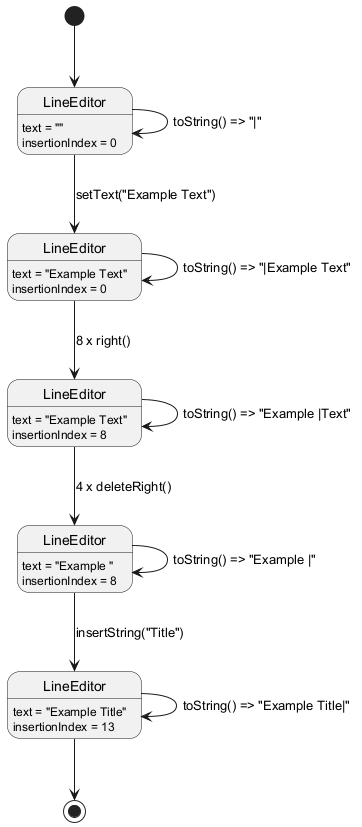

The diagram above was rendered by PlantUML. Its source (embedded in the PNG):
@startuml
state "LineEditor" as editor1
editor1: text = ""
editor1: insertionIndex = 0

state "LineEditor" as editor2
editor2: text = "Example Text"
editor2: insertionIndex = 0

state "LineEditor" as editor3
editor3: text = "Example Text"
editor3: insertionIndex = 8

state "LineEditor" as editor4
editor4: text = "Example "
editor4: insertionIndex = 8

state "LineEditor" as editor5
editor5: text = "Example Title"
editor5: insertionIndex = 13

[*] --> editor1

editor1 --> editor1: toString() => "|"
editor1 --> editor2: setText("Example Text")
editor2 --> editor2: toString() => "|Example Text"
editor2 --> editor3: 8 x right()
editor3 --> editor3: toString() => "Example |Text"
editor3 --> editor4: 4 x deleteRight()
editor4 --> editor4: toString() => "Example |"
editor4 --> editor5: insertString("Title")
editor5 --> editor5: toString() => "Example Title|"
editor5 --> [*]
@enduml